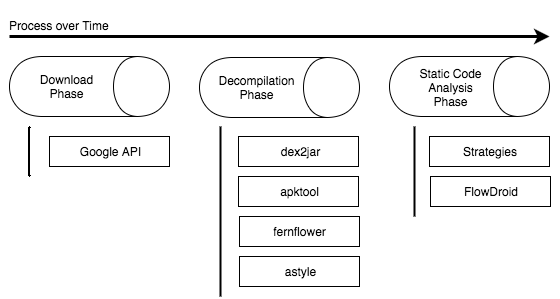

The diagram above was exported from draw.io. Its source (the exported page's mxGraphModel, read from the mxfile embedded in the PNG):
<mxGraphModel dx="954" dy="586" grid="1" gridSize="10" guides="1" tooltips="1" connect="1" arrows="1" fold="1" page="1" pageScale="1" pageWidth="826" pageHeight="1169" background="#ffffff" math="0" shadow="0">
  <root>
    <mxCell id="0" />
    <mxCell id="1" parent="0" />
    <mxCell id="2" value="" style="shape=cylinder;whiteSpace=wrap;html=1;direction=south;" vertex="1" parent="1">
      <mxGeometry x="40" y="120" width="160" height="60" as="geometry" />
    </mxCell>
    <mxCell id="3" value="" style="shape=cylinder;whiteSpace=wrap;html=1;direction=south;" vertex="1" parent="1">
      <mxGeometry x="230" y="121" width="160" height="60" as="geometry" />
    </mxCell>
    <mxCell id="4" value="" style="endArrow=classic;html=1;strokeWidth=3;" edge="1" parent="1">
      <mxGeometry width="50" height="50" relative="1" as="geometry">
        <mxPoint x="40" y="100" as="sourcePoint" />
        <mxPoint x="580" y="100" as="targetPoint" />
      </mxGeometry>
    </mxCell>
    <mxCell id="5" value="&lt;span style=&quot;font-weight: normal&quot;&gt;&lt;font style=&quot;font-size: 12px&quot;&gt;Process over Time&lt;/font&gt;&lt;/span&gt;" style="text;html=1;fontSize=24;fontStyle=1;verticalAlign=middle;align=center;" vertex="1" parent="1">
      <mxGeometry x="40" y="65" width="100" height="40" as="geometry" />
    </mxCell>
    <mxCell id="6" value="Download Phase" style="text;html=1;strokeColor=none;fillColor=none;align=center;verticalAlign=middle;whiteSpace=wrap;overflow=hidden;" vertex="1" parent="1">
      <mxGeometry x="65" y="130" width="65" height="40" as="geometry" />
    </mxCell>
    <mxCell id="7" value="Decompilation Phase" style="text;html=1;strokeColor=none;fillColor=none;align=center;verticalAlign=middle;whiteSpace=wrap;overflow=hidden;" vertex="1" parent="1">
      <mxGeometry x="246" y="131" width="83" height="40" as="geometry" />
    </mxCell>
    <mxCell id="8" value="" style="shape=cylinder;whiteSpace=wrap;html=1;direction=south;" vertex="1" parent="1">
      <mxGeometry x="420" y="120" width="160" height="60" as="geometry" />
    </mxCell>
    <mxCell id="9" value="Static Code Analysis Phase" style="text;html=1;strokeColor=none;fillColor=none;align=center;verticalAlign=middle;whiteSpace=wrap;overflow=hidden;" vertex="1" parent="1">
      <mxGeometry x="440" y="126" width="83" height="50" as="geometry" />
    </mxCell>
    <mxCell id="10" value="" style="whiteSpace=wrap;html=1;" vertex="1" parent="1">
      <mxGeometry x="80" y="200" width="120" height="30" as="geometry" />
    </mxCell>
    <mxCell id="11" value="" style="whiteSpace=wrap;html=1;" vertex="1" parent="1">
      <mxGeometry x="269" y="200" width="120" height="30" as="geometry" />
    </mxCell>
    <mxCell id="12" value="" style="whiteSpace=wrap;html=1;" vertex="1" parent="1">
      <mxGeometry x="269" y="240" width="120" height="30" as="geometry" />
    </mxCell>
    <mxCell id="13" value="" style="line;direction=south;html=1;strokeWidth=2;" vertex="1" parent="1">
      <mxGeometry x="55" y="190" width="10" height="50" as="geometry" />
    </mxCell>
    <mxCell id="14" value="" style="line;direction=south;html=1;strokeWidth=2;" vertex="1" parent="1">
      <mxGeometry x="246" y="190" width="10" height="170" as="geometry" />
    </mxCell>
    <mxCell id="15" value="" style="line;direction=south;html=1;strokeWidth=2;" vertex="1" parent="1">
      <mxGeometry x="440" y="190" width="10" height="90" as="geometry" />
    </mxCell>
    <mxCell id="16" value="Strategies" style="whiteSpace=wrap;html=1;" vertex="1" parent="1">
      <mxGeometry x="460" y="200" width="120" height="30" as="geometry" />
    </mxCell>
    <mxCell id="17" value="" style="whiteSpace=wrap;html=1;" vertex="1" parent="1">
      <mxGeometry x="270" y="320" width="120" height="30" as="geometry" />
    </mxCell>
    <mxCell id="18" value="" style="whiteSpace=wrap;html=1;" vertex="1" parent="1">
      <mxGeometry x="270" y="280" width="120" height="30" as="geometry" />
    </mxCell>
    <mxCell id="19" style="edgeStyle=orthogonalEdgeStyle;rounded=0;html=1;exitX=1;exitY=0.5;exitPerimeter=0;entryX=1;entryY=0.5;entryPerimeter=0;jettySize=auto;orthogonalLoop=1;strokeWidth=4;" edge="1" parent="1" source="15" target="15">
      <mxGeometry relative="1" as="geometry" />
    </mxCell>
    <mxCell id="21" value="Google API" style="text;html=1;strokeColor=none;fillColor=none;align=center;verticalAlign=middle;whiteSpace=wrap;overflow=hidden;" vertex="1" parent="1">
      <mxGeometry x="90" y="197" width="100" height="35" as="geometry" />
    </mxCell>
    <mxCell id="22" value="dex2jar" style="text;html=1;strokeColor=none;fillColor=none;align=center;verticalAlign=middle;whiteSpace=wrap;overflow=hidden;" vertex="1" parent="1">
      <mxGeometry x="280" y="205" width="100" height="20" as="geometry" />
    </mxCell>
    <mxCell id="23" value="apktool" style="text;html=1;strokeColor=none;fillColor=none;align=center;verticalAlign=middle;whiteSpace=wrap;overflow=hidden;" vertex="1" parent="1">
      <mxGeometry x="280" y="245" width="100" height="20" as="geometry" />
    </mxCell>
    <mxCell id="24" value="fernflower" style="text;html=1;strokeColor=none;fillColor=none;align=center;verticalAlign=middle;whiteSpace=wrap;overflow=hidden;" vertex="1" parent="1">
      <mxGeometry x="270" y="285" width="120" height="20" as="geometry" />
    </mxCell>
    <mxCell id="25" value="astyle" style="text;html=1;strokeColor=none;fillColor=none;align=center;verticalAlign=middle;whiteSpace=wrap;overflow=hidden;" vertex="1" parent="1">
      <mxGeometry x="270" y="325" width="120" height="20" as="geometry" />
    </mxCell>
    <mxCell id="26" value="FlowDroid" style="whiteSpace=wrap;html=1;" vertex="1" parent="1">
      <mxGeometry x="461" y="240" width="120" height="30" as="geometry" />
    </mxCell>
  </root>
</mxGraphModel>